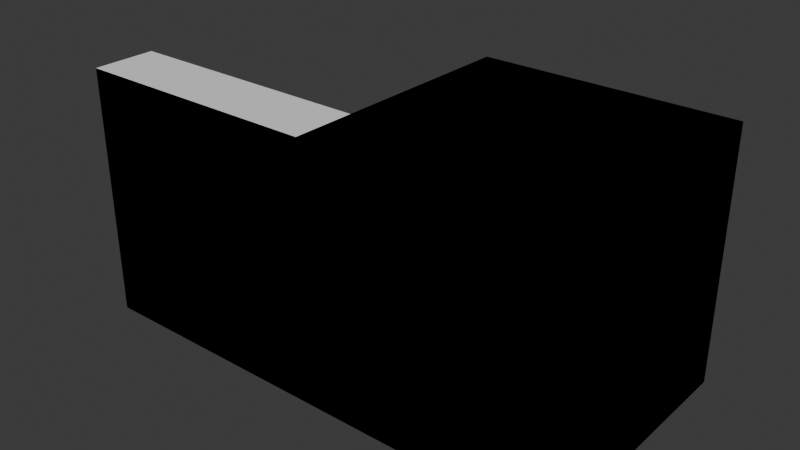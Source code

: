 # Source: Blocks.blend  (saved by Blender 4.1.24; exported with 4.5.12 LTS)
import bpy
from mathutils import Matrix  # noqa: F401  (used for matrix-valued properties, if any)

bpy.ops.wm.read_factory_settings(use_empty=True)
scene = bpy.context.scene
scene.name = 'Scene'

# ---- collections
col_collection = bpy.data.collections.new('Collection'); scene.collection.children.link(col_collection)

# ---- world
world_world = bpy.data.worlds.new('World'); scene.world = world_world
world_world.use_nodes = True; world_world.node_tree.nodes.clear()
_N = world_world.node_tree.nodes; _L = world_world.node_tree.links
n0 = _N.new('ShaderNodeOutputWorld'); n0.name = 'World Output'; n0.location = (300, 300)
n1 = _N.new('ShaderNodeBackground'); n1.name = 'Background'; n1.location = (10, 300)
n1.inputs[0].default_value = (0.05088, 0.05088, 0.05088, 1.0)
_L.new(n1.outputs[0], n0.inputs[0])
n0.is_active_output = True
world_world.color = (0.05088, 0.05088, 0.05088)
world_world.use_sun_shadow = False
world_world.sun_shadow_jitter_overblur = 0.0

# ---- meshes
me_cube_002 = bpy.data.meshes.new('Cube.002')
me_cube_002.from_pydata([(6.0, -1.0, 0.0), (6.0, -1.0, 2.0), (6.0, 1.0, 0.0), (6.0, 1.0, 2.0), (8.0, -1.0, 0.0), (8.0, -1.0, 2.0), (8.0, 1.0, 0.0), (8.0, 1.0, 2.0)], [], [(0, 1, 3, 2), (2, 3, 7, 6), (6, 7, 5, 4), (4, 5, 1, 0), (2, 6, 4, 0), (7, 3, 1, 5)])
_uv = me_cube_002.uv_layers.new(name='UVMap')
_uv.uv.foreach_set('vector', [0.375, 0.0, 0.625, 0.0, 0.625, 0.25, 0.375, 0.25, 0.375, 0.25, 0.625, 0.25, 0.625, 0.5, 0.375, 0.5, 0.375, 0.5, 0.625, 0.5, 0.625, 0.75, 0.375, 0.75, 0.375, 0.75, 0.625, 0.75, 0.625, 1.0, 0.375, 1.0, 0.125, 0.5, 0.375, 0.5, 0.375, 0.75, 0.125, 0.75, 0.625, 0.5, 0.875, 0.5, 0.875, 0.75, 0.625, 0.75])
me_cube_002.update()
me_cube_003 = bpy.data.meshes.new('Cube.003')
me_cube_003.from_pydata([(6.0, -1.0, 0.0), (6.0, -1.0, 2.0), (6.0, 1.0, 0.0), (6.0, 1.0, 2.0), (8.0, -1.0, 0.0), (8.0, -1.0, 2.0), (8.0, 1.0, 0.0), (8.0, 1.0, 2.0)], [], [(0, 1, 3, 2), (2, 3, 7, 6), (6, 7, 5, 4), (4, 5, 1, 0), (2, 6, 4, 0), (7, 3, 1, 5)])
_uv = me_cube_003.uv_layers.new(name='UVMap')
_uv.uv.foreach_set('vector', [0.375, 0.0, 0.625, 0.0, 0.625, 0.25, 0.375, 0.25, 0.375, 0.25, 0.625, 0.25, 0.625, 0.5, 0.375, 0.5, 0.375, 0.5, 0.625, 0.5, 0.625, 0.75, 0.375, 0.75, 0.375, 0.75, 0.625, 0.75, 0.625, 1.0, 0.375, 1.0, 0.125, 0.5, 0.375, 0.5, 0.375, 0.75, 0.125, 0.75, 0.625, 0.5, 0.875, 0.5, 0.875, 0.75, 0.625, 0.75])
me_cube_003.update()
me_cube_006 = bpy.data.meshes.new('Cube.006')
me_cube_006.from_pydata([(6.0, -1.0, 0.0), (6.0, -1.0, 2.0), (6.0, 1.0, 0.0), (8.0, -1.0, 0.0), (8.0, -1.0, 2.0), (8.0, 1.0, 0.0)], [], [(0, 1, 2), (5, 4, 3), (3, 4, 1, 0), (2, 5, 3, 0), (5, 2, 1, 4)])
_uv = me_cube_006.uv_layers.new(name='UVMap')
_uv.uv.foreach_set('vector', [0.375, 0.0, 0.625, 0.0, 0.375, 0.25, 0.625, 0.5, 0.625, 0.75, 0.375, 0.75, 0.375, 0.75, 0.625, 0.75, 0.625, 1.0, 0.375, 1.0, 0.125, 0.5, 0.375, 0.5, 0.375, 0.75, 0.125, 0.75, 0.625, 0.5, 0.875, 0.5, 0.875, 0.75, 0.625, 0.75])
me_cube_006.update()
me_cube_007 = bpy.data.meshes.new('Cube.007')
me_cube_007.from_pydata([(6.0, -1.0, 0.0), (6.0, -1.0, 2.0), (6.0, 1.0, 0.0), (8.0, -1.0, 0.0), (8.0, -1.0, 2.0), (8.0, 1.0, 0.0), (6.0, -0.5, 2.0), (6.0, -0.5, 1.5), (6.0, 0.0, 1.5), (6.0, 0.0, 1.0), (6.0, 0.5, 1.0), (6.0, 0.5, 0.5), (6.0, 1.0, 0.5), (8.0, 1.0, 0.5), (8.0, 0.5, 0.5), (8.0, 0.5, 1.0), (8.0, 0.0, 1.0), (8.0, 0.0, 1.5), (8.0, -0.5, 1.5), (8.0, -0.5, 2.0)], [], [(0, 1, 6, 7, 8, 9, 10, 11, 12, 2), (5, 13, 14, 15, 16, 17, 18, 19, 4, 3), (3, 4, 1, 0), (2, 5, 3, 0), (19, 6, 1, 4), (5, 2, 12, 13), (13, 12, 11, 14), (14, 11, 10, 15), (15, 10, 9, 16), (16, 9, 8, 17), (17, 8, 7, 18), (18, 7, 6, 19)])
_uv = me_cube_007.uv_layers.new(name='UVMap')
_uv.uv.foreach_set('vector', [0.375, 0.0, 0.625, 0.0, 0.5938, 0.03125, 0.5625, 0.0625, 0.5312, 0.09375, 0.5, 0.125, 0.4688, 0.1562, 0.4375, 0.1875, 0.4062, 0.2188, 0.375, 0.25, 0.625, 0.5, 0.625, 0.5312, 0.625, 0.5625, 0.625, 0.5938, 0.625, 0.625, 0.625, 0.6562, 0.625, 0.6875, 0.625, 0.7188, 0.625, 0.75, 0.375, 0.75, 0.375, 0.75, 0.625, 0.75, 0.625, 1.0, 0.375, 1.0, 0.125, 0.5, 0.375, 0.5, 0.375, 0.75, 0.125, 0.75, 0.625, 0.7188, 0.875, 0.7188, 0.875, 0.75, 0.625, 0.75, 0.625, 0.5, 0.875, 0.5, 0.875, 0.5312, 0.625, 0.5312, 0.625, 0.5312, 0.875, 0.5312, 0.875, 0.5625, 0.625, 0.5625, 0.625, 0.5625, 0.875, 0.5625, 0.875, 0.5938, 0.625, 0.5938, 0.625, 0.5938, 0.875, 0.5938, 0.875, 0.625, 0.625, 0.625, 0.625, 0.625, 0.875, 0.625, 0.875, 0.6562, 0.625, 0.6562, 0.625, 0.6562, 0.875, 0.6562, 0.875, 0.6875, 0.625, 0.6875, 0.625, 0.6875, 0.875, 0.6875, 0.875, 0.7188, 0.625, 0.7188])
me_cube_007.update()

# ---- objects
ob_cube = bpy.data.objects.new('Cube', me_cube_002)
ob_cube_colonly = bpy.data.objects.new('Cube-colonly', me_cube_003)
ob_ramp_colonly = bpy.data.objects.new('Ramp-colonly', me_cube_006)
ob_ramp = bpy.data.objects.new('Ramp', me_cube_007)

# ---- transforms, parenting, visibility, modifiers, constraints
ob_cube.location = (0.0, 0.0, 0.0)
ob_cube_colonly.parent = ob_cube
ob_cube_colonly.location = (0.0, 0.0, 0.0)
ob_ramp_colonly.parent = ob_ramp
ob_ramp_colonly.location = (0.0, 0.0, 0.0)
ob_ramp.location = (-2.0, 0.0, 0.0)

# ---- collection membership
col_collection.objects.link(ob_cube)
col_collection.objects.link(ob_cube_colonly)
col_collection.objects.link(ob_ramp_colonly)
col_collection.objects.link(ob_ramp)

# ---- scene / render settings (as saved in the file)
scene.frame_start = 1; scene.frame_end = 250; scene.frame_set(1)
scene.render.engine = 'BLENDER_EEVEE_NEXT'
scene.cycles.sampling_pattern = 'TABULATED_SOBOL'
scene.eevee.ray_tracing_options.trace_max_roughness = 0.0
bpy.context.view_layer.update()

# ---- added for rendering (the .blend has no active camera and no usable light): camera, sun
cam_auto = bpy.data.cameras.new('AutoCamera')
cam_auto.lens = 50.0
cam_auto.sensor_width = 36.0
cam_auto.clip_end = 1000.0
ob_auto_camera = bpy.data.objects.new('AutoCamera', cam_auto)
scene.collection.objects.link(ob_auto_camera)
ob_auto_camera.location = (10.5327, -5.43919, 4.62613)
ob_auto_camera.rotation_euler = (1.09748, -7.21219e-08, 0.694738)
scene.camera = ob_auto_camera
light_auto_sun = bpy.data.lights.new('AutoSun', 'SUN')
light_auto_sun.energy = 3.0
light_auto_sun.angle = 0.0523599
ob_auto_sun = bpy.data.objects.new('AutoSun', light_auto_sun)
scene.collection.objects.link(ob_auto_sun)
ob_auto_sun.rotation_euler = (0.872665, 0.174533, 0.523599)
bpy.context.view_layer.update()
